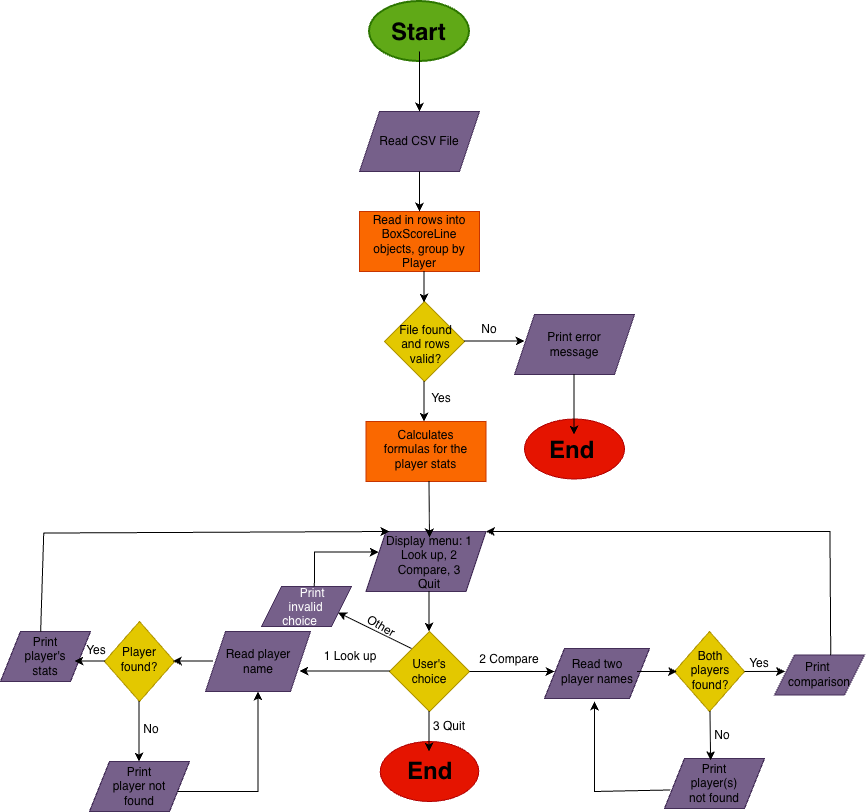

The diagram above was exported from draw.io. Its source (the exported page's mxGraphModel, read from the mxfile embedded in the PNG):
<mxGraphModel dx="1437" dy="938" grid="1" gridSize="10" guides="1" tooltips="1" connect="1" arrows="1" fold="1" page="1" pageScale="1" pageWidth="850" pageHeight="1100" math="0" shadow="0">
  <root>
    <mxCell id="0" />
    <mxCell id="1" parent="0" />
    <mxCell id="t8pjRwiz8k_w_TF_56EW-11" edge="1" parent="1" source="t8pjRwiz8k_w_TF_56EW-1" style="edgeStyle=orthogonalEdgeStyle;rounded=0;orthogonalLoop=1;jettySize=auto;html=1;defaultLabelBackgroundColor=page;" target="t8pjRwiz8k_w_TF_56EW-8" value="">
      <mxGeometry relative="1" as="geometry" />
    </mxCell>
    <mxCell id="t8pjRwiz8k_w_TF_56EW-1" parent="1" style="strokeWidth=2;html=1;shape=mxgraph.flowchart.start_1;whiteSpace=wrap;fillColor=#60a917;fontColor=#ffffff;strokeColor=#2D7600;" value="" vertex="1">
      <mxGeometry height="60" width="100" x="375" y="10" as="geometry" />
    </mxCell>
    <mxCell id="t8pjRwiz8k_w_TF_56EW-2" parent="1" style="text;html=1;whiteSpace=wrap;overflow=hidden;rounded=0;" value="&lt;h1 style=&quot;margin-top: 0px;&quot;&gt;Start&lt;/h1&gt;" vertex="1">
      <mxGeometry height="40" width="60" x="395" y="20" as="geometry" />
    </mxCell>
    <mxCell id="t8pjRwiz8k_w_TF_56EW-7" parent="1" style="shape=parallelogram;perimeter=parallelogramPerimeter;whiteSpace=wrap;html=1;shapeInside=1;fixedSize=1;fillColor=#76608a;fontColor=#ffffff;strokeColor=#432D57;" value="" vertex="1">
      <mxGeometry height="60" width="120" x="365" y="120" as="geometry" />
    </mxCell>
    <mxCell id="t8pjRwiz8k_w_TF_56EW-8" parent="1" style="text;html=1;whiteSpace=wrap;strokeColor=none;fillColor=none;align=center;verticalAlign=middle;rounded=0;" value="Read CSV File" vertex="1">
      <mxGeometry height="30" width="120" x="365" y="135" as="geometry" />
    </mxCell>
    <mxCell id="t8pjRwiz8k_w_TF_56EW-9" edge="1" parent="1" style="endArrow=classic;html=1;rounded=0;defaultLabelBackgroundColor=page;" value="">
      <mxGeometry height="50" relative="1" width="50" as="geometry">
        <mxPoint x="425" y="60" as="sourcePoint" />
        <mxPoint x="425" y="120" as="targetPoint" />
      </mxGeometry>
    </mxCell>
    <mxCell id="t8pjRwiz8k_w_TF_56EW-12" parent="1" style="rounded=0;whiteSpace=wrap;html=1;fillColor=#fa6800;fontColor=#000000;strokeColor=#C73500;" value="" vertex="1">
      <mxGeometry height="60" width="120" x="365" y="220" as="geometry" />
    </mxCell>
    <mxCell id="t8pjRwiz8k_w_TF_56EW-13" parent="1" style="text;html=1;whiteSpace=wrap;strokeColor=none;fillColor=none;align=center;verticalAlign=middle;rounded=0;" value="Read in rows into BoxScoreLine objects, group by Player" vertex="1">
      <mxGeometry height="30" width="120" x="365" y="235" as="geometry" />
    </mxCell>
    <mxCell id="t8pjRwiz8k_w_TF_56EW-14" edge="1" parent="1" style="endArrow=classic;html=1;rounded=0;defaultLabelBackgroundColor=page;" value="">
      <mxGeometry height="50" relative="1" width="50" as="geometry">
        <mxPoint x="425" y="180" as="sourcePoint" />
        <mxPoint x="425" y="220" as="targetPoint" />
      </mxGeometry>
    </mxCell>
    <mxCell id="t8pjRwiz8k_w_TF_56EW-15" parent="1" style="rhombus;whiteSpace=wrap;html=1;shapeInside=1;fillColor=#e3c800;strokeColor=#B09500;fontColor=#000000;" value="" vertex="1">
      <mxGeometry height="80" width="80" x="390" y="310" as="geometry" />
    </mxCell>
    <mxCell id="t8pjRwiz8k_w_TF_56EW-16" parent="1" style="text;html=1;whiteSpace=wrap;strokeColor=none;fillColor=none;align=center;verticalAlign=middle;rounded=0;" value="File found and rows valid?" vertex="1">
      <mxGeometry height="14" width="55" x="404" y="346" as="geometry" />
    </mxCell>
    <mxCell id="t8pjRwiz8k_w_TF_56EW-17" edge="1" parent="1" style="endArrow=classic;html=1;rounded=0;defaultLabelBackgroundColor=page;entryX=0.088;entryY=0.513;entryDx=0;entryDy=0;entryPerimeter=0;" value="">
      <mxGeometry height="50" relative="1" width="50" as="geometry">
        <Array as="points" />
        <mxPoint x="429.5" y="280" as="sourcePoint" />
        <mxPoint x="429.5" y="311.03999999999996" as="targetPoint" />
      </mxGeometry>
    </mxCell>
    <mxCell id="t8pjRwiz8k_w_TF_56EW-18" parent="1" style="rounded=0;whiteSpace=wrap;html=1;fillColor=#fa6800;fontColor=#000000;strokeColor=#C73500;" value="" vertex="1">
      <mxGeometry height="60" width="120" x="371.5" y="430" as="geometry" />
    </mxCell>
    <mxCell id="t8pjRwiz8k_w_TF_56EW-19" parent="1" style="text;html=1;whiteSpace=wrap;strokeColor=none;fillColor=none;align=center;verticalAlign=middle;rounded=0;" value="Calculates formulas for the player stats" vertex="1">
      <mxGeometry height="25" width="98.5" x="381.5" y="445" as="geometry" />
    </mxCell>
    <mxCell id="t8pjRwiz8k_w_TF_56EW-20" edge="1" parent="1" style="endArrow=classic;html=1;rounded=0;defaultLabelBackgroundColor=page;" value="">
      <mxGeometry height="50" relative="1" width="50" as="geometry">
        <mxPoint x="429.5" y="390" as="sourcePoint" />
        <mxPoint x="429.5" y="430" as="targetPoint" />
      </mxGeometry>
    </mxCell>
    <mxCell id="t8pjRwiz8k_w_TF_56EW-21" parent="1" style="shape=parallelogram;perimeter=parallelogramPerimeter;whiteSpace=wrap;html=1;shapeInside=1;fixedSize=1;fillColor=#76608a;fontColor=#ffffff;strokeColor=#432D57;" value="" vertex="1">
      <mxGeometry height="60" width="120" x="371.5" y="540" as="geometry" />
    </mxCell>
    <mxCell id="t8pjRwiz8k_w_TF_56EW-23" parent="1" style="text;html=1;whiteSpace=wrap;strokeColor=none;fillColor=none;align=center;verticalAlign=middle;rounded=0;" value="&lt;meta charset=&quot;utf-8&quot;&gt;Display menu: 1 Look up, 2 Compare, 3 Quit" vertex="1">
      <mxGeometry height="50" width="90" x="390" y="546" as="geometry" />
    </mxCell>
    <mxCell id="t8pjRwiz8k_w_TF_56EW-24" edge="1" parent="1" style="endArrow=classic;html=1;rounded=0;defaultLabelBackgroundColor=page;entryX=0.5;entryY=0;entryDx=0;entryDy=0;" target="t8pjRwiz8k_w_TF_56EW-23" value="">
      <mxGeometry height="50" relative="1" width="50" as="geometry">
        <mxPoint x="434.5" y="490" as="sourcePoint" />
        <mxPoint x="434.5" y="535" as="targetPoint" />
      </mxGeometry>
    </mxCell>
    <mxCell id="t8pjRwiz8k_w_TF_56EW-25" parent="1" style="rhombus;whiteSpace=wrap;html=1;shapeInside=1;fillColor=#e3c800;fontColor=#000000;strokeColor=#B09500;" value="" vertex="1">
      <mxGeometry height="80" width="80" x="395" y="640" as="geometry" />
    </mxCell>
    <mxCell id="t8pjRwiz8k_w_TF_56EW-26" parent="1" style="text;html=1;whiteSpace=wrap;strokeColor=none;fillColor=none;align=center;verticalAlign=middle;rounded=0;" value="User's choice" vertex="1">
      <mxGeometry height="30" width="60" x="405" y="665" as="geometry" />
    </mxCell>
    <mxCell id="t8pjRwiz8k_w_TF_56EW-27" edge="1" parent="1" style="endArrow=classic;html=1;rounded=0;defaultLabelBackgroundColor=page;" value="">
      <mxGeometry height="50" relative="1" width="50" as="geometry">
        <mxPoint x="434.5" y="600" as="sourcePoint" />
        <mxPoint x="434.5" y="640" as="targetPoint" />
      </mxGeometry>
    </mxCell>
    <mxCell id="t8pjRwiz8k_w_TF_56EW-28" parent="1" style="ellipse;whiteSpace=wrap;html=1;shapeInside=1;fillColor=#e51400;fontColor=#ffffff;strokeColor=#B20000;" value="" vertex="1">
      <mxGeometry height="60" width="98.5" x="385.75" y="750" as="geometry" />
    </mxCell>
    <mxCell id="t8pjRwiz8k_w_TF_56EW-30" parent="1" style="text;html=1;whiteSpace=wrap;overflow=hidden;rounded=0;" value="&lt;h1 style=&quot;margin-top: 0px;&quot;&gt;End&lt;/h1&gt;" vertex="1">
      <mxGeometry height="30" width="55" x="411" y="759" as="geometry" />
    </mxCell>
    <mxCell id="t8pjRwiz8k_w_TF_56EW-31" parent="1" style="text;html=1;whiteSpace=wrap;strokeColor=none;fillColor=none;align=center;verticalAlign=middle;rounded=0;fontColor=light-dark(#000000,#00FF00);" value="Yes" vertex="1">
      <mxGeometry height="30" width="60" x="417" y="392" as="geometry" />
    </mxCell>
    <mxCell id="t8pjRwiz8k_w_TF_56EW-32" edge="1" parent="1" style="endArrow=classic;html=1;rounded=0;defaultLabelBackgroundColor=page;" value="">
      <mxGeometry height="50" relative="1" width="50" as="geometry">
        <mxPoint x="470" y="349.5" as="sourcePoint" />
        <mxPoint x="530" y="349.5" as="targetPoint" />
      </mxGeometry>
    </mxCell>
    <mxCell id="t8pjRwiz8k_w_TF_56EW-33" parent="1" style="shape=parallelogram;perimeter=parallelogramPerimeter;whiteSpace=wrap;html=1;shapeInside=1;fixedSize=1;fillColor=#76608a;fontColor=#ffffff;strokeColor=#432D57;" value="" vertex="1">
      <mxGeometry height="60" width="120" x="520" y="323" as="geometry" />
    </mxCell>
    <mxCell id="t8pjRwiz8k_w_TF_56EW-34" parent="1" style="text;html=1;whiteSpace=wrap;strokeColor=none;fillColor=none;align=center;verticalAlign=middle;rounded=0;fontColor=light-dark(#000000,#FF0000);" value="No" vertex="1">
      <mxGeometry height="30" width="60" x="465" y="323" as="geometry" />
    </mxCell>
    <mxCell id="t8pjRwiz8k_w_TF_56EW-35" parent="1" style="text;html=1;whiteSpace=wrap;strokeColor=none;fillColor=none;align=center;verticalAlign=middle;rounded=0;" value="Print error message" vertex="1">
      <mxGeometry height="60" width="80" x="540" y="323" as="geometry" />
    </mxCell>
    <mxCell id="t8pjRwiz8k_w_TF_56EW-36" parent="1" style="ellipse;whiteSpace=wrap;html=1;shapeInside=1;fillColor=#e51400;fontColor=#ffffff;strokeColor=#B20000;" value="" vertex="1">
      <mxGeometry height="60" width="100" x="530" y="427.5" as="geometry" />
    </mxCell>
    <mxCell id="t8pjRwiz8k_w_TF_56EW-37" edge="1" parent="1" style="endArrow=classic;html=1;rounded=0;defaultLabelBackgroundColor=page;" value="">
      <mxGeometry height="50" relative="1" width="50" as="geometry">
        <mxPoint x="579.5" y="383" as="sourcePoint" />
        <mxPoint x="579.5" y="443" as="targetPoint" />
      </mxGeometry>
    </mxCell>
    <mxCell id="t8pjRwiz8k_w_TF_56EW-39" parent="1" style="text;html=1;whiteSpace=wrap;overflow=hidden;rounded=0;" value="&lt;h1 style=&quot;margin-top: 0px;&quot;&gt;End&lt;/h1&gt;" vertex="1">
      <mxGeometry height="40" width="55" x="552.5" y="437.5" as="geometry" />
    </mxCell>
    <mxCell id="t8pjRwiz8k_w_TF_56EW-40" edge="1" parent="1" style="endArrow=classic;html=1;rounded=0;defaultLabelBackgroundColor=page;" value="">
      <mxGeometry height="50" relative="1" width="50" as="geometry">
        <mxPoint x="434.5" y="720" as="sourcePoint" />
        <mxPoint x="434.5" y="760" as="targetPoint" />
      </mxGeometry>
    </mxCell>
    <mxCell id="t8pjRwiz8k_w_TF_56EW-41" parent="1" style="text;html=1;whiteSpace=wrap;strokeColor=none;fillColor=none;align=center;verticalAlign=middle;rounded=0;" value="3 Quit" vertex="1">
      <mxGeometry height="30" width="60" x="425" y="720" as="geometry" />
    </mxCell>
    <mxCell id="t8pjRwiz8k_w_TF_56EW-43" edge="1" parent="1" style="endArrow=classic;html=1;rounded=0;defaultLabelBackgroundColor=page;" value="">
      <mxGeometry height="50" relative="1" width="50" as="geometry">
        <mxPoint x="395" y="679.5" as="sourcePoint" />
        <mxPoint x="305" y="679.5" as="targetPoint" />
      </mxGeometry>
    </mxCell>
    <mxCell id="t8pjRwiz8k_w_TF_56EW-44" parent="1" style="text;html=1;whiteSpace=wrap;strokeColor=none;fillColor=none;align=center;verticalAlign=middle;rounded=0;" value="1 Look up" vertex="1">
      <mxGeometry height="30" width="60" x="325.75" y="650" as="geometry" />
    </mxCell>
    <mxCell id="t8pjRwiz8k_w_TF_56EW-45" parent="1" style="shape=parallelogram;perimeter=parallelogramPerimeter;whiteSpace=wrap;html=1;shapeInside=1;fixedSize=1;fillColor=#76608a;fontColor=#ffffff;strokeColor=#432D57;" value="" vertex="1">
      <mxGeometry height="60" width="105" x="211" y="640" as="geometry" />
    </mxCell>
    <mxCell id="t8pjRwiz8k_w_TF_56EW-46" parent="1" style="text;html=1;whiteSpace=wrap;strokeColor=none;fillColor=none;align=center;verticalAlign=middle;rounded=0;" value="Read player name" vertex="1">
      <mxGeometry height="30" width="90" x="218.5" y="655" as="geometry" />
    </mxCell>
    <mxCell id="t8pjRwiz8k_w_TF_56EW-47" parent="1" style="rhombus;whiteSpace=wrap;html=1;shapeInside=1;fillColor=#e3c800;fontColor=#000000;strokeColor=#B09500;" value="" vertex="1">
      <mxGeometry height="80" width="70" x="110" y="630" as="geometry" />
    </mxCell>
    <mxCell id="t8pjRwiz8k_w_TF_56EW-50" parent="1" style="text;html=1;whiteSpace=wrap;strokeColor=none;fillColor=none;align=center;verticalAlign=middle;rounded=0;" value="Player found?" vertex="1">
      <mxGeometry height="30" width="60" x="115" y="653" as="geometry" />
    </mxCell>
    <mxCell id="t8pjRwiz8k_w_TF_56EW-51" parent="1" style="shape=parallelogram;perimeter=parallelogramPerimeter;whiteSpace=wrap;html=1;shapeInside=1;fixedSize=1;fillColor=#76608a;fontColor=#ffffff;strokeColor=#432D57;" value="" vertex="1">
      <mxGeometry height="50" width="90" x="6" y="640" as="geometry" />
    </mxCell>
    <mxCell id="t8pjRwiz8k_w_TF_56EW-52" edge="1" parent="1" style="endArrow=classic;html=1;rounded=0;defaultLabelBackgroundColor=page;" value="">
      <mxGeometry height="50" relative="1" width="50" as="geometry">
        <mxPoint x="218.5" y="669.5" as="sourcePoint" />
        <mxPoint x="178.5" y="669.5" as="targetPoint" />
      </mxGeometry>
    </mxCell>
    <mxCell id="t8pjRwiz8k_w_TF_56EW-53" parent="1" style="text;html=1;whiteSpace=wrap;strokeColor=none;fillColor=none;align=center;verticalAlign=middle;rounded=0;" value="Print player's stats" vertex="1">
      <mxGeometry height="30" width="60" x="21" y="650" as="geometry" />
    </mxCell>
    <mxCell id="t8pjRwiz8k_w_TF_56EW-54" edge="1" parent="1" style="endArrow=classic;html=1;rounded=0;defaultLabelBackgroundColor=page;" value="">
      <mxGeometry height="50" relative="1" width="50" as="geometry">
        <mxPoint x="110" y="669.5" as="sourcePoint" />
        <mxPoint x="80" y="669.5" as="targetPoint" />
      </mxGeometry>
    </mxCell>
    <mxCell id="t8pjRwiz8k_w_TF_56EW-55" edge="1" parent="1" source="t8pjRwiz8k_w_TF_56EW-51" style="endArrow=classic;html=1;rounded=0;defaultLabelBackgroundColor=page;entryX=0;entryY=0.25;entryDx=0;entryDy=0;exitX=0.446;exitY=0.005;exitDx=0;exitDy=0;exitPerimeter=0;" value="">
      <mxGeometry height="50" relative="1" width="50" x="-0.5539" as="geometry">
        <Array as="points">
          <mxPoint x="49.23" y="541.54" />
        </Array>
        <mxPoint x="50.299999999999976" y="619.14" as="sourcePoint" />
        <mxPoint x="394.9961538461538" y="540.0015384615385" as="targetPoint" />
      </mxGeometry>
    </mxCell>
    <mxCell id="t8pjRwiz8k_w_TF_56EW-66" edge="1" parent="1" source="t8pjRwiz8k_w_TF_56EW-25" style="endArrow=classic;html=1;rounded=0;defaultLabelBackgroundColor=page;exitX=1;exitY=0.5;exitDx=0;exitDy=0;" value="">
      <mxGeometry height="50" relative="1" width="50" as="geometry">
        <mxPoint x="490" y="690" as="sourcePoint" />
        <mxPoint x="560" y="680" as="targetPoint" />
      </mxGeometry>
    </mxCell>
    <mxCell id="t8pjRwiz8k_w_TF_56EW-67" parent="1" style="text;html=1;whiteSpace=wrap;strokeColor=none;fillColor=none;align=center;verticalAlign=middle;rounded=0;" value="2 Compare" vertex="1">
      <mxGeometry height="30" width="70" x="480" y="653" as="geometry" />
    </mxCell>
    <mxCell id="t8pjRwiz8k_w_TF_56EW-68" parent="1" style="shape=parallelogram;perimeter=parallelogramPerimeter;whiteSpace=wrap;html=1;shapeInside=1;fixedSize=1;fillColor=#76608a;fontColor=#ffffff;strokeColor=#432D57;" value="" vertex="1">
      <mxGeometry height="50" width="105" x="550" y="657" as="geometry" />
    </mxCell>
    <mxCell id="t8pjRwiz8k_w_TF_56EW-69" parent="1" style="text;html=1;whiteSpace=wrap;strokeColor=none;fillColor=none;align=center;verticalAlign=middle;rounded=0;" value="Read two player names" vertex="1">
      <mxGeometry height="50" width="80" x="562.5" y="655" as="geometry" />
    </mxCell>
    <mxCell id="t8pjRwiz8k_w_TF_56EW-70" parent="1" style="rhombus;whiteSpace=wrap;html=1;shapeInside=1;fillColor=#e3c800;fontColor=#000000;strokeColor=#B09500;" value="" vertex="1">
      <mxGeometry height="80" width="70" x="680" y="640" as="geometry" />
    </mxCell>
    <mxCell id="t8pjRwiz8k_w_TF_56EW-71" parent="1" style="text;html=1;whiteSpace=wrap;strokeColor=none;fillColor=none;align=center;verticalAlign=middle;rounded=0;" value="Both players found?" vertex="1">
      <mxGeometry height="25" width="60" x="686" y="666" as="geometry" />
    </mxCell>
    <mxCell id="t8pjRwiz8k_w_TF_56EW-72" edge="1" parent="1" style="endArrow=classic;html=1;rounded=0;defaultLabelBackgroundColor=page;" value="">
      <mxGeometry height="50" relative="1" width="50" as="geometry">
        <mxPoint x="642.5" y="680" as="sourcePoint" />
        <mxPoint x="682.5" y="680" as="targetPoint" />
      </mxGeometry>
    </mxCell>
    <mxCell id="t8pjRwiz8k_w_TF_56EW-73" edge="1" parent="1" style="endArrow=classic;html=1;rounded=0;defaultLabelBackgroundColor=page;entryX=0.116;entryY=0.41;entryDx=0;entryDy=0;entryPerimeter=0;" target="t8pjRwiz8k_w_TF_56EW-74" value="">
      <mxGeometry height="50" relative="1" width="50" as="geometry">
        <mxPoint x="750" y="680" as="sourcePoint" />
        <mxPoint x="780" y="680" as="targetPoint" />
      </mxGeometry>
    </mxCell>
    <mxCell id="t8pjRwiz8k_w_TF_56EW-74" parent="1" style="shape=parallelogram;perimeter=parallelogramPerimeter;whiteSpace=wrap;html=1;shapeInside=1;fixedSize=1;fillColor=#76608a;fontColor=#ffffff;strokeColor=#432D57;" value="" vertex="1">
      <mxGeometry height="40" width="90" x="780" y="663.5" as="geometry" />
    </mxCell>
    <mxCell id="t8pjRwiz8k_w_TF_56EW-75" parent="1" style="text;html=1;whiteSpace=wrap;strokeColor=none;fillColor=none;align=center;verticalAlign=middle;rounded=0;" value="Print&amp;nbsp; comparison" vertex="1">
      <mxGeometry height="17" width="60" x="795" y="674" as="geometry" />
    </mxCell>
    <mxCell id="t8pjRwiz8k_w_TF_56EW-76" edge="1" parent="1" source="t8pjRwiz8k_w_TF_56EW-74" style="endArrow=classic;html=1;rounded=0;defaultLabelBackgroundColor=page;entryX=1;entryY=0.25;entryDx=0;entryDy=0;exitX=0.625;exitY=0.007;exitDx=0;exitDy=0;exitPerimeter=0;" value="">
      <mxGeometry height="50" relative="1" width="50" x="0.0381" as="geometry">
        <Array as="points">
          <mxPoint x="835.45" y="540" />
        </Array>
        <mxPoint x="835.45" y="660" as="sourcePoint" />
        <mxPoint x="491.4954545454545" y="540.0036363636362" as="targetPoint" />
      </mxGeometry>
    </mxCell>
    <mxCell id="t8pjRwiz8k_w_TF_56EW-77" parent="1" style="text;html=1;whiteSpace=wrap;strokeColor=none;fillColor=none;align=center;verticalAlign=middle;rounded=0;fontColor=light-dark(#000000,#00FF00);" value="Yes" vertex="1">
      <mxGeometry height="30" width="60" x="72" y="644" as="geometry" />
    </mxCell>
    <mxCell id="t8pjRwiz8k_w_TF_56EW-78" parent="1" style="text;html=1;whiteSpace=wrap;strokeColor=none;fillColor=none;align=center;verticalAlign=middle;rounded=0;fontColor=light-dark(#000000,#00FF00);" value="Yes" vertex="1">
      <mxGeometry height="30" width="60" x="735" y="657" as="geometry" />
    </mxCell>
    <mxCell id="t8pjRwiz8k_w_TF_56EW-80" edge="1" parent="1" style="endArrow=classic;html=1;rounded=0;defaultLabelBackgroundColor=page;" value="">
      <mxGeometry height="50" relative="1" width="50" as="geometry">
        <mxPoint x="144.5" y="710" as="sourcePoint" />
        <mxPoint x="144.5" y="770" as="targetPoint" />
      </mxGeometry>
    </mxCell>
    <mxCell id="t8pjRwiz8k_w_TF_56EW-81" parent="1" style="shape=parallelogram;perimeter=parallelogramPerimeter;whiteSpace=wrap;html=1;shapeInside=1;fixedSize=1;fillColor=#76608a;fontColor=#ffffff;strokeColor=#432D57;" value="" vertex="1">
      <mxGeometry height="50" width="100" x="95" y="770" as="geometry" />
    </mxCell>
    <mxCell id="t8pjRwiz8k_w_TF_56EW-82" parent="1" style="text;html=1;whiteSpace=wrap;strokeColor=none;fillColor=none;align=center;verticalAlign=middle;rounded=0;" value="Print player not found" vertex="1">
      <mxGeometry height="30" width="60" x="115" y="780" as="geometry" />
    </mxCell>
    <mxCell id="t8pjRwiz8k_w_TF_56EW-83" parent="1" style="text;html=1;whiteSpace=wrap;strokeColor=none;fillColor=none;align=center;verticalAlign=middle;rounded=0;fontColor=light-dark(#000000,#FF0000);" value="No" vertex="1">
      <mxGeometry height="30" width="60" x="127" y="723" as="geometry" />
    </mxCell>
    <mxCell id="t8pjRwiz8k_w_TF_56EW-84" edge="1" parent="1" style="endArrow=classic;html=1;rounded=0;defaultLabelBackgroundColor=page;entryX=0.5;entryY=1;entryDx=0;entryDy=0;" target="t8pjRwiz8k_w_TF_56EW-45" value="">
      <mxGeometry height="50" relative="1" width="50" as="geometry">
        <Array as="points">
          <mxPoint x="263.5" y="800" />
        </Array>
        <mxPoint x="183" y="800" as="sourcePoint" />
        <mxPoint x="246" y="800" as="targetPoint" />
      </mxGeometry>
    </mxCell>
    <mxCell id="t8pjRwiz8k_w_TF_56EW-85" parent="1" style="shape=parallelogram;perimeter=parallelogramPerimeter;whiteSpace=wrap;html=1;shapeInside=1;fixedSize=1;fillColor=#76608a;fontColor=#ffffff;strokeColor=#432D57;" value="" vertex="1">
      <mxGeometry height="50" width="100" x="670" y="767" as="geometry" />
    </mxCell>
    <mxCell id="t8pjRwiz8k_w_TF_56EW-86" parent="1" style="text;html=1;whiteSpace=wrap;strokeColor=none;fillColor=none;align=center;verticalAlign=middle;rounded=0;" value="Print player(s) not found" vertex="1">
      <mxGeometry height="30" width="60" x="690" y="777" as="geometry" />
    </mxCell>
    <mxCell id="t8pjRwiz8k_w_TF_56EW-87" parent="1" style="text;html=1;whiteSpace=wrap;strokeColor=none;fillColor=none;align=center;verticalAlign=middle;rounded=0;fontColor=light-dark(#000000,#FF0000);" value="No" vertex="1">
      <mxGeometry height="30" width="60" x="698" y="729" as="geometry" />
    </mxCell>
    <mxCell id="t8pjRwiz8k_w_TF_56EW-88" edge="1" parent="1" style="endArrow=classic;html=1;rounded=0;defaultLabelBackgroundColor=page;entryX=0.451;entryY=0.033;entryDx=0;entryDy=0;entryPerimeter=0;" value="">
      <mxGeometry height="50" relative="1" width="50" as="geometry">
        <mxPoint x="715.5" y="720" as="sourcePoint" />
        <mxPoint x="716.0999999999999" y="768.6500000000001" as="targetPoint" />
      </mxGeometry>
    </mxCell>
    <mxCell id="t8pjRwiz8k_w_TF_56EW-90" edge="1" parent="1" style="endArrow=classic;html=1;rounded=0;defaultLabelBackgroundColor=page;" value="">
      <mxGeometry height="50" relative="1" width="50" as="geometry">
        <Array as="points">
          <mxPoint x="600" y="800" />
        </Array>
        <mxPoint x="675.7151589242053" y="798.4621026894865" as="sourcePoint" />
        <mxPoint x="600" y="710" as="targetPoint" />
      </mxGeometry>
    </mxCell>
    <mxCell id="t8pjRwiz8k_w_TF_56EW-91" edge="1" parent="1" style="endArrow=classic;html=1;rounded=0;defaultLabelBackgroundColor=page;" value="">
      <mxGeometry height="50" relative="1" width="50" as="geometry">
        <mxPoint x="417" y="657" as="sourcePoint" />
        <mxPoint x="343.5" y="621" as="targetPoint" />
      </mxGeometry>
    </mxCell>
    <mxCell id="t8pjRwiz8k_w_TF_56EW-92" parent="1" style="text;html=1;whiteSpace=wrap;strokeColor=none;fillColor=none;align=center;verticalAlign=middle;rounded=0;rotation=30;" value="Other" vertex="1">
      <mxGeometry height="30" width="60" x="357" y="620" as="geometry" />
    </mxCell>
    <mxCell id="t8pjRwiz8k_w_TF_56EW-96" parent="1" style="shape=parallelogram;perimeter=parallelogramPerimeter;whiteSpace=wrap;html=1;shapeInside=1;fixedSize=1;fillColor=#76608a;fontColor=#ffffff;strokeColor=#432D57;" value="Print invalid choice" vertex="1">
      <mxGeometry height="40" width="90" x="267" y="595" as="geometry" />
    </mxCell>
    <mxCell id="t8pjRwiz8k_w_TF_56EW-97" edge="1" parent="1" style="endArrow=classic;html=1;rounded=0;defaultLabelBackgroundColor=page;entryX=0.106;entryY=0.342;entryDx=0;entryDy=0;entryPerimeter=0;" target="t8pjRwiz8k_w_TF_56EW-21" value="">
      <mxGeometry height="50" relative="1" width="50" as="geometry">
        <Array as="points">
          <mxPoint x="320" y="560.52" />
        </Array>
        <mxPoint x="319.86" y="595" as="sourcePoint" />
        <mxPoint x="381.5000000000001" y="564.0000000000001" as="targetPoint" />
      </mxGeometry>
    </mxCell>
  </root>
</mxGraphModel>